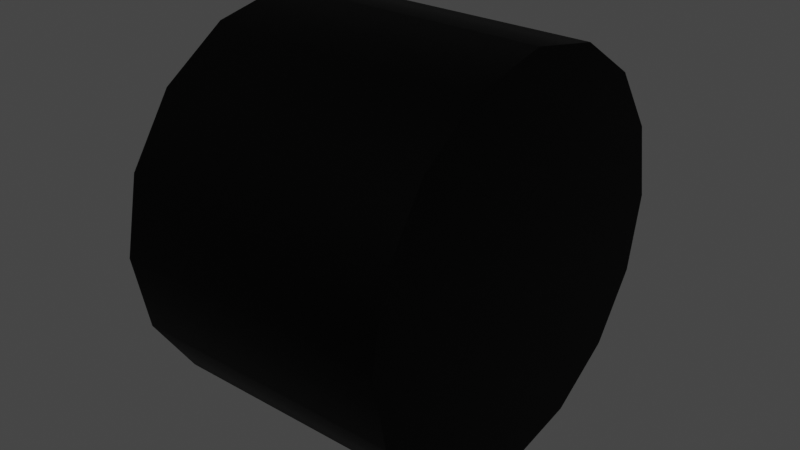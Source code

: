 # Source: wheel.blend  (saved by Blender 3.1.7; exported with 4.5.12 LTS)
import bpy
from mathutils import Matrix  # noqa: F401  (used for matrix-valued properties, if any)

bpy.ops.wm.read_factory_settings(use_empty=True)
scene = bpy.context.scene
scene.name = 'Scene'

# ---- collections
col_collection = bpy.data.collections.new('Collection'); scene.collection.children.link(col_collection)

# ---- materials (node trees are filled in below, after node groups)
mat_wheel = bpy.data.materials.new('wheel')
mat_wheel.use_transparent_shadow = False

# ---- material node trees
mat_wheel.use_nodes = True; mat_wheel.node_tree.nodes.clear()
_N = mat_wheel.node_tree.nodes; _L = mat_wheel.node_tree.links
n0 = _N.new('ShaderNodeBsdfPrincipled'); n0.name = 'Principled BSDF'; n0.location = (10, 300)
n0.distribution = 'GGX'
n0.subsurface_method = 'RANDOM_WALK_SKIN'
n0.inputs[0].default_value = (0.0, 0.0, 0.0, 1.0)
n0.inputs[3].default_value = 1.45
n0.inputs[13].default_value = 0.09055
n0.inputs[27].default_value = (0.0, 0.0, 0.0, 1.0)
n0.inputs[28].default_value = 1.0
n1 = _N.new('ShaderNodeOutputMaterial'); n1.name = 'Material Output'; n1.location = (300, 300)
_L.new(n0.outputs[0], n1.inputs[0])
n1.is_active_output = True

# ---- world
world_world = bpy.data.worlds.new('World'); scene.world = world_world
world_world.use_nodes = True; world_world.node_tree.nodes.clear()
_N = world_world.node_tree.nodes; _L = world_world.node_tree.links
n0 = _N.new('ShaderNodeOutputWorld'); n0.name = 'World Output'; n0.location = (300, 300)
n1 = _N.new('ShaderNodeBackground'); n1.name = 'Background'; n1.location = (10, 300)
n1.inputs[0].default_value = (0.05088, 0.05088, 0.05088, 1.0)
_L.new(n1.outputs[0], n0.inputs[0])
n0.is_active_output = True
world_world.color = (0.05088, 0.05088, 0.05088)
world_world.use_sun_shadow = False
world_world.sun_shadow_jitter_overblur = 0.0

# ---- meshes
me_cylinder_001 = bpy.data.meshes.new('Cylinder.001')
me_cylinder_001.from_pydata([(0.4903, 0.7004, -1.174e-08), (0.4903, 0.6471, 0.268), (0.4903, 0.4952, 0.4952), (0.4903, 0.268, 0.6471), (0.4903, -3.061e-08, 0.7004), (0.4903, -0.268, 0.6471), (0.4903, -0.4952, 0.4952), (0.4903, -0.6471, 0.268), (0.4903, -0.7004, -7.297e-08), (0.4903, -0.6471, -0.268), (0.4903, -0.4952, -0.4952), (0.4903, -0.268, -0.6471), (0.4903, 8.352e-09, -0.7004), (0.4903, 0.268, -0.6471), (0.4903, 0.4952, -0.4952), (0.4903, 0.6471, -0.268), (-0.4903, 0.7004, -1.174e-08), (-0.4903, 0.6471, 0.268), (-0.4903, 0.4952, 0.4952), (-0.4903, 0.268, 0.6471), (-0.4903, -3.061e-08, 0.7004), (-0.4903, -0.268, 0.6471), (-0.4903, -0.4952, 0.4952), (-0.4903, -0.6471, 0.268), (-0.4903, -0.7004, -7.297e-08), (-0.4903, -0.6471, -0.268), (-0.4903, -0.4952, -0.4952), (-0.4903, -0.268, -0.6471), (-0.4903, 8.352e-09, -0.7004), (-0.4903, 0.268, -0.6471), (-0.4903, 0.4952, -0.4952), (-0.4903, 0.6471, -0.268)], [], [(17, 16, 31, 30, 29, 28, 27, 26, 25, 24, 23, 22, 21, 20, 19, 18), (1, 2, 3, 4, 5, 6, 7, 8, 9, 10, 11, 12, 13, 14, 15, 0), (12, 28, 29, 13), (5, 21, 22, 6), (13, 29, 30, 14), (6, 22, 23, 7), (14, 30, 31, 15), (7, 23, 24, 8), (0, 16, 17, 1), (15, 31, 16, 0), (8, 24, 25, 9), (1, 17, 18, 2), (9, 25, 26, 10), (2, 18, 19, 3), (10, 26, 27, 11), (3, 19, 20, 4), (11, 27, 28, 12), (4, 20, 21, 5)])
_k = set([(0, 1), (0, 15), (1, 2), (2, 3), (3, 4), (4, 5), (5, 6), (6, 7), (7, 8), (8, 9), (9, 10), (10, 11), (11, 12), (12, 13), (13, 14), (14, 15), (16, 17), (16, 31), (17, 18), (18, 19), (19, 20), (20, 21), (21, 22), (22, 23), (23, 24), (24, 25), (25, 26), (26, 27), (27, 28), (28, 29), (29, 30), (30, 31)])
me_cylinder_001.attributes.new('sharp_edge', 'BOOLEAN', 'EDGE').data.foreach_set('value', [ (min(e.vertices), max(e.vertices)) in _k for e in me_cylinder_001.edges])
_uv = me_cylinder_001.uv_layers.new(name='UVMap')
_uv.uv.foreach_set('vector', [0.0, 0.0, 0.0, 0.0, 0.0, 0.0, 0.0, 0.0, 0.0, 0.0, 0.0, 0.0, 0.0, 0.0, 0.0, 0.0, 0.0, 0.0, 0.0, 0.0, 0.0, 0.0, 0.0, 0.0, 0.0, 0.0, 0.0, 0.0, 0.0, 0.0, 0.0, 0.0, 0.0, 0.0, 0.0, 0.0, 0.0, 0.0, 0.0, 0.0, 0.0, 0.0, 0.0, 0.0, 0.0, 0.0, 0.0, 0.0, 0.0, 0.0, 0.0, 0.0, 0.0, 0.0, 0.0, 0.0, 0.0, 0.0, 0.0, 0.0, 0.0, 0.0, 0.0, 0.0, 0.0, 0.0, 0.0, 0.0, 0.0, 0.0, 0.0, 0.0, 0.0, 0.0, 0.0, 0.0, 0.0, 0.0, 0.0, 0.0, 0.0, 0.0, 0.0, 0.0, 0.0, 0.0, 0.0, 0.0, 0.0, 0.0, 0.0, 0.0, 0.0, 0.0, 0.0, 0.0, 0.0, 0.0, 0.0, 0.0, 0.0, 0.0, 0.0, 0.0, 0.0, 0.0, 0.0, 0.0, 0.0, 0.0, 0.0, 0.0, 0.0, 0.0, 0.0, 0.0, 0.0, 0.0, 0.0, 0.0, 0.0, 0.0, 0.0, 0.0, 0.0, 0.0, 0.0, 0.0, 0.0, 0.0, 0.0, 0.0, 0.0, 0.0, 0.0, 0.0, 0.0, 0.0, 0.0, 0.0, 0.0, 0.0, 0.0, 0.0, 0.0, 0.0, 0.0, 0.0, 0.0, 0.0, 0.0, 0.0, 0.0, 0.0, 0.0, 0.0, 0.0, 0.0, 0.0, 0.0, 0.0, 0.0, 0.0, 0.0, 0.0, 0.0, 0.0, 0.0, 0.0, 0.0, 0.0, 0.0, 0.0, 0.0, 0.0, 0.0, 0.0, 0.0, 0.0, 0.0, 0.0, 0.0, 0.0, 0.0, 0.0, 0.0, 0.0, 0.0, 0.0, 0.0, 0.0, 0.0])
me_cylinder_001.materials.append(mat_wheel)
me_cylinder_001.use_remesh_fix_poles = True
me_cylinder_001.use_remesh_preserve_attributes = False
me_cylinder_001.update()
me_cylinder_001.normals_split_custom_set([tuple(v) for v in zip(*[iter([-1.0, 2.481e-08, 5.348e-08, -1.0, 2.481e-08, 5.348e-08, -1.0, 2.481e-08, 5.348e-08, -1.0, 2.481e-08, 5.348e-08, -1.0, 2.481e-08, 5.348e-08, -1.0, 2.481e-08, 5.348e-08, -1.0, 2.481e-08, 5.348e-08, -1.0, 2.481e-08, 5.348e-08, -1.0, 2.481e-08, 5.348e-08, -1.0, 2.481e-08, 5.348e-08, -1.0, 2.481e-08, 5.348e-08, -1.0, 2.481e-08, 5.348e-08, -1.0, 2.481e-08, 5.348e-08, -1.0, 2.481e-08, 5.348e-08, -1.0, 2.481e-08, 5.348e-08, -1.0, 2.481e-08, 5.348e-08, 1.0, 2.977e-08, -5.348e-08, 1.0, 2.977e-08, -5.348e-08, 1.0, 2.977e-08, -5.348e-08, 1.0, 2.977e-08, -5.348e-08, 1.0, 2.977e-08, -5.348e-08, 1.0, 2.977e-08, -5.348e-08, 1.0, 2.977e-08, -5.348e-08, 1.0, 2.977e-08, -5.348e-08, 1.0, 2.977e-08, -5.348e-08, 1.0, 2.977e-08, -5.348e-08, 1.0, 2.977e-08, -5.348e-08, 1.0, 2.977e-08, -5.348e-08, 1.0, 2.977e-08, -5.348e-08, 1.0, 2.977e-08, -5.348e-08, 1.0, 2.977e-08, -5.348e-08, 1.0, 2.977e-08, -5.348e-08, -9.364e-06, -5.782e-06, -1.0, 6.546e-05, -5.767e-06, -1.0, 9.364e-06, 0.3827, -0.9239, -9.32e-06, 0.3827, -0.9239, -9.364e-06, -0.3827, 0.9239, 9.32e-06, -0.3827, 0.9239, 9.364e-06, -0.7071, 0.7071, -9.32e-06, -0.7071, 0.7071, -9.364e-06, 0.3827, -0.9239, 9.32e-06, 0.3827, -0.9239, 9.364e-06, 0.7071, -0.7071, -9.32e-06, 0.7071, -0.7071, -9.364e-06, -0.7071, 0.7071, 9.32e-06, -0.7071, 0.7071, 9.364e-06, -0.9239, 0.3827, -9.32e-06, -0.9239, 0.3827, -9.364e-06, 0.7071, -0.7071, 9.32e-06, 0.7071, -0.7071, 9.364e-06, 0.9239, -0.3827, -9.32e-06, 0.9239, -0.3827, -9.364e-06, -0.9239, 0.3827, 9.32e-06, -0.9239, 0.3827, 9.364e-06, -1.0, -5.975e-06, -9.32e-06, -1.0, -5.975e-06, -9.364e-06, 1.0, -5.916e-06, 9.32e-06, 1.0, -5.916e-06, 9.364e-06, 0.9239, 0.3827, -9.32e-06, 0.9239, 0.3827, -9.364e-06, 0.9239, -0.3827, 9.37e-06, 0.9239, -0.3827, 9.364e-06, 1.0, 6.139e-06, -9.37e-06, 1.0, 6.154e-06, -9.341e-06, -1.0, 5.856e-06, 9.363e-06, -1.0, 5.841e-06, 9.341e-06, -0.9239, -0.3827, 7.478e-05, -0.9239, -0.3827, -9.364e-06, 0.9239, 0.3827, 9.32e-06, 0.9239, 0.3827, 9.364e-06, 0.7071, 0.7071, -9.32e-06, 0.7071, 0.7071, -9.364e-06, -0.9239, -0.3827, 9.32e-06, -0.9239, -0.3827, 9.364e-06, -0.7071, -0.7071, -9.32e-06, -0.7071, -0.7071, -9.364e-06, 0.7071, 0.7071, 9.32e-06, 0.7071, 0.7071, 9.364e-06, 0.3827, 0.9239, -9.32e-06, 0.3827, 0.9239, -9.364e-06, -0.7071, -0.7071, 9.32e-06, -0.7071, -0.7071, 9.364e-06, -0.3827, -0.9239, -9.32e-06, -0.3827, -0.9239, -9.364e-06, 0.3827, 0.9239, 9.32e-06, 0.3827, 0.9239, 9.364e-06, -5.931e-06, 1.0, -9.32e-06, -5.931e-06, 1.0, -9.364e-06, -0.3827, -0.9239, 9.32e-06, -0.3827, -0.9239, 9.364e-06, 5.96e-06, -1.0, -9.32e-06, 5.96e-06, -1.0, -9.364e-06, 6.08e-06, 1.0, 9.32e-06, 6.08e-06, 1.0, 9.364e-06, -0.3827, 0.9239, -9.32e-06, -0.3827, 0.9239])] * 3)])

# ---- objects
ob_wheel = bpy.data.objects.new('Wheel', me_cylinder_001)

# ---- transforms, parenting, visibility, modifiers, constraints
ob_wheel.location = (0.0, 0.0, 0.0)
ob_wheel.scale = (1.465, 1.465, 1.465)

# ---- collection membership
col_collection.objects.link(ob_wheel)

# ---- scene / render settings (as saved in the file)
scene.frame_start = 1; scene.frame_end = 250; scene.frame_set(1)
scene.render.engine = 'BLENDER_EEVEE_NEXT'
scene.cycles.sampling_pattern = 'TABULATED_SOBOL'
scene.cycles.use_light_tree = False
scene.view_settings.view_transform = 'Filmic'
bpy.context.view_layer.update()

# ---- added for rendering (the .blend has no active camera and no usable light): camera, sun
cam_auto = bpy.data.cameras.new('AutoCamera')
cam_auto.lens = 50.0
cam_auto.sensor_width = 36.0
cam_auto.clip_end = 1000.0
ob_auto_camera = bpy.data.objects.new('AutoCamera', cam_auto)
scene.collection.objects.link(ob_auto_camera)
ob_auto_camera.location = (2.99665, -3.59598, 2.39732)
ob_auto_camera.rotation_euler = (1.09748, -7.21219e-08, 0.694738)
scene.camera = ob_auto_camera
light_auto_sun = bpy.data.lights.new('AutoSun', 'SUN')
light_auto_sun.energy = 3.0
light_auto_sun.angle = 0.0523599
ob_auto_sun = bpy.data.objects.new('AutoSun', light_auto_sun)
scene.collection.objects.link(ob_auto_sun)
ob_auto_sun.rotation_euler = (0.872665, 0.174533, 0.523599)
bpy.context.view_layer.update()
